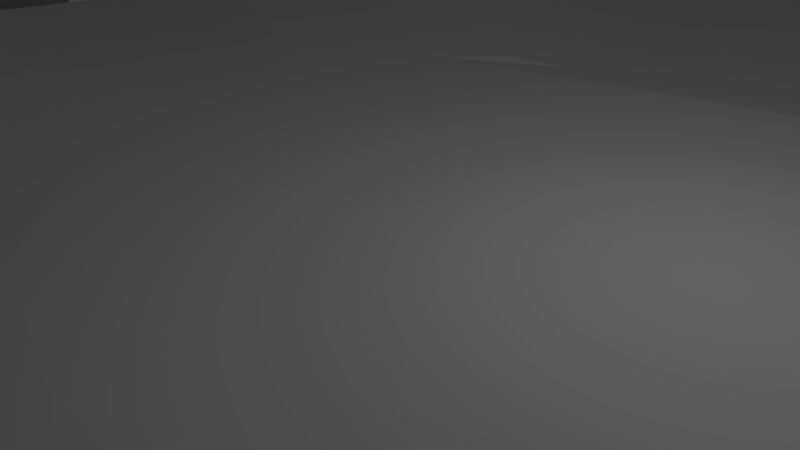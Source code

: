 # Source: Hub_world.blend  (saved by Blender 2.79.0; exported with 4.5.12 LTS)
import bpy
from mathutils import Matrix  # noqa: F401  (used for matrix-valued properties, if any)

bpy.ops.wm.read_factory_settings(use_empty=True)
scene = bpy.context.scene
scene.name = 'Scene'

# ---- collections
col_collection_1 = bpy.data.collections.new('Collection 1'); scene.collection.children.link(col_collection_1)

# ---- world
world_world = bpy.data.worlds.new('World'); scene.world = world_world
world_world.color = (0.05088, 0.05088, 0.05088)
world_world.use_sun_shadow = False
world_world.sun_shadow_jitter_overblur = 0.0
world_world.cycles.sampling_method = 'MANUAL'

# ---- cameras
cam_camera = bpy.data.cameras.new('Camera')
cam_camera.clip_end = 100.0
cam_camera.lens = 35.0
cam_camera.sensor_width = 32.0
cam_camera.sensor_height = 18.0
cam_camera.ortho_scale = 7.314
cam_camera.dof.focus_distance = 0.0
cam_camera.dof.aperture_fstop = 128.0

# ---- lights
light_lamp = bpy.data.lights.new('Lamp', 'POINT')
light_lamp.transmission_factor = 0.0
light_lamp.cutoff_distance = 30.0
light_lamp.energy = 100.0
light_lamp.shadow_buffer_clip_start = 1.001
light_lamp.shadow_soft_size = 0.1
light_lamp.shadow_maximum_resolution = 0.006
light_lamp.use_absolute_resolution = True

# ---- meshes
me_sphere_002 = bpy.data.meshes.new('Sphere.002')
me_sphere_002.from_pydata([(1.389, 2.148, 0.09571), (1.726, 2.78, -0.2669), (1.766, 2.042, 0.09571), (2.233, 2.202, -0.2669), (2.702, 0.5368, -0.446), (2.75, 0.04667, -0.446), (-1.711, -2.194, 0.09571), (-1.727, -2.623, -0.2669), (-2.128, -1.852, 0.09571), (-2.202, -2.233, -0.2669), (-2.587, -0.5361, -0.4031), (-2.656, -0.01391, -0.4199), (1.401, 2.209, 1.637), (1.758, 2.592, 1.472), (1.766, 1.909, 1.637), (2.233, 2.202, 1.472), (-1.664, -2.469, 1.637), (-1.727, -2.623, 1.472), (-2.081, -2.126, 1.637), (-2.202, -2.233, 1.472), (3.45, 0.6653, -0.446), (3.498, 0.1752, -0.446), (-3.433, -0.6813, -0.4031), (-3.502, -0.1591, -0.4199), (2.921, 0.3006, 2.79), (2.891, 0.6045, 2.79), (-2.993, -0.224, 2.808), (-2.962, -0.4553, 2.815), (3.248, 0.3568, 2.79), (3.218, 0.6607, 2.79), (-3.254, -0.2687, 2.808), (-3.223, -0.5001, 2.815)], [], [(3, 1, 13, 15), (10, 11, 26, 27), (7, 6, 16, 17), (13, 12, 14, 15), (17, 16, 18, 19), (6, 8, 18, 16), (2, 3, 15, 14), (8, 9, 19, 18), (0, 2, 14, 12), (9, 7, 17, 19), (1, 0, 12, 13), (20, 4, 25, 29), (27, 26, 30, 31), (25, 24, 28, 29), (21, 20, 29, 28), (5, 21, 28, 24), (11, 23, 30, 26), (4, 5, 24, 25), (22, 10, 27, 31), (23, 22, 31, 30)])
me_sphere_002.use_remesh_preserve_volume = False
me_sphere_002.use_remesh_preserve_attributes = False
me_sphere_002.use_mirror_vertex_groups = False
me_sphere_002.update()
me_sphere_001 = bpy.data.meshes.new('Sphere.001')
me_sphere_001.from_pydata([(1.06, 1.907, -0.2457), (1.018, 2.07, -0.5766), (0.8059, 2.157, -0.7756), (1.147, 1.145, -0.2292), (1.389, 2.148, 0.09571), (1.726, 2.78, -0.2669), (1.364, 1.332, -0.2292), (1.766, 2.042, 0.09571), (2.233, 2.202, -0.2669), (2.128, 1.394, -0.1797), (2.105, 1.381, -0.5766), (1.802, 1.178, -0.7756), (2.363, 0.9547, -0.1797), (2.337, 0.9464, -0.5766), (2.382, 0.4779, -0.2226), (2.702, 0.5368, -0.446), (2.123, 0.4038, -0.7756), (2.43, -0.01801, -0.2226), (2.75, 0.04667, -0.446), (2.164, -0.01537, -0.7756), (2.507, -0.5139, -0.1797), (2.48, -0.5052, -0.5766), (-0.9584, -2.366, -0.1797), (-0.9453, -2.336, -0.5766), (-0.8064, -2.0, -0.7756), (-1.046, -1.604, -0.2292), (-1.711, -2.194, 0.09571), (-1.727, -2.623, -0.2669), (-1.335, -1.367, -0.2292), (-2.128, -1.852, 0.09571), (-2.202, -2.233, -0.2669), (-2.099, -1.43, -0.1797), (-2.073, -1.411, -0.5766), (-1.771, -1.209, -0.7756), (-2.334, -0.9907, -0.1797), (-2.305, -0.9765, -0.5766), (-2.312, -0.5081, -0.2437), (-2.587, -0.5361, -0.4031), (-2.091, -0.4345, -0.7756), (-2.382, 0.01673, -0.2608), (-2.656, -0.01391, -0.4199), (-2.133, -0.01537, -0.7756), (-2.479, 0.4779, -0.1797), (-2.448, 0.4751, -0.5766), (1.401, 2.209, 1.637), (1.758, 2.592, 1.472), (1.766, 1.909, 1.637), (2.233, 2.202, 1.472), (-1.664, -2.469, 1.637), (-1.727, -2.623, 1.472), (-2.081, -2.126, 1.637), (-2.202, -2.233, 1.472), (3.45, 0.6653, -0.446), (3.231, 0.594, -0.7756), (3.498, 0.1752, -0.446), (3.273, 0.1748, -0.7756), (-3.433, -0.6813, -0.4031), (-3.142, -0.6149, -0.7756), (-3.502, -0.1591, -0.4199), (-3.183, -0.1957, -0.7756), (2.921, 0.3006, 2.79), (2.891, 0.6045, 2.79), (-2.993, -0.224, 2.808), (-2.962, -0.4553, 2.815), (3.248, 0.3568, 2.79), (3.218, 0.6607, 2.79), (-3.254, -0.2687, 2.808), (-3.223, -0.5001, 2.815)], [], [(1, 0, 3, 4), (2, 1, 4, 5), (8, 5, 45, 47), (4, 3, 6, 7), (7, 6, 9, 10), (8, 7, 10, 11), (13, 12, 14, 15), (37, 40, 62, 63), (18, 17, 20, 21), (23, 22, 25, 26), (24, 23, 26, 27), (26, 25, 28, 29), (27, 26, 48, 49), (29, 28, 31, 32), (30, 29, 32, 33), (35, 34, 36, 37), (38, 37, 56, 57), (40, 39, 42, 43), (37, 36, 39, 40), (15, 14, 17, 18), (45, 44, 46, 47), (49, 48, 50, 51), (26, 29, 50, 48), (7, 8, 47, 46), (29, 30, 51, 50), (4, 7, 46, 44), (30, 27, 49, 51), (5, 4, 44, 45), (53, 52, 54, 55), (57, 56, 58, 59), (18, 19, 55, 54), (40, 41, 59, 58), (19, 16, 53, 55), (41, 38, 57, 59), (16, 15, 52, 53), (52, 15, 61, 65), (63, 62, 66, 67), (61, 60, 64, 65), (54, 52, 65, 64), (18, 54, 64, 60), (40, 58, 66, 62), (15, 18, 60, 61), (56, 37, 63, 67), (58, 56, 67, 66)])
me_sphere_001.use_remesh_preserve_volume = False
me_sphere_001.use_remesh_preserve_attributes = False
me_sphere_001.use_mirror_vertex_groups = False
me_sphere_001.update()
me_sphere = bpy.data.meshes.new('Sphere')
me_sphere.from_pydata([(0.01271, 0.7275, -0.1349), (0.01583, 1.302, -1.219), (0.1483, 0.7165, -0.1079), (0.5102, 2.475, -0.2518), (0.5062, 2.449, -0.5766), (0.435, 2.092, -0.7756), (0.2728, 1.277, -1.219), (0.1246, 0.5315, -1.438), (0.04481, 0.1303, -1.827), (0.2826, 0.6758, -0.1018), (1.06, 1.907, -0.2457), (1.018, 2.07, -0.5766), (0.8059, 2.157, -0.7756), (0.5199, 1.202, -1.219), (0.2292, 0.4998, -1.438), (0.07268, 0.1219, -1.827), (0.412, 0.5776, -0.1061), (1.147, 1.145, -0.2292), (1.726, 2.78, -0.2669), (0.7476, 1.08, -1.219), (0.3256, 0.4482, -1.438), (0.09836, 0.1082, -1.827), (0.5205, 0.4885, -0.1061), (1.364, 1.332, -0.2292), (2.233, 2.202, -0.2669), (0.9472, 0.9161, -1.219), (0.4101, 0.3789, -1.438), (0.1209, 0.08968, -1.827), (0.6096, 0.38, -0.1061), (2.128, 1.394, -0.1797), (2.105, 1.381, -0.5766), (1.802, 1.178, -0.7756), (1.111, 0.7164, -1.219), (0.4794, 0.2944, -1.438), (0.1394, 0.06717, -1.827), (0.6758, 0.2561, -0.1061), (2.363, 0.9547, -0.1797), (2.337, 0.9464, -0.5766), (2.001, 0.8068, -0.7756), (1.233, 0.4887, -1.219), (0.5309, 0.198, -1.438), (0.1531, 0.04148, -1.827), (0.7166, 0.1217, -0.1061), (2.382, 0.4779, -0.2226), (2.702, 0.5368, -0.446), (2.123, 0.4038, -0.7756), (1.308, 0.2416, -1.219), (0.5627, 0.09341, -1.438), (0.1615, 0.01362, -1.827), (0.7303, -0.01801, -0.1061), (2.43, -0.01801, -0.2226), (2.75, 0.04667, -0.446), (2.164, -0.01537, -0.7756), (1.333, -0.01537, -1.219), (0.5734, -0.01537, -1.438), (0.1644, -0.01537, -1.827), (0.7166, -0.1578, -0.1061), (2.507, -0.5139, -0.1797), (2.48, -0.5052, -0.5766), (2.123, -0.4345, -0.7756), (1.308, -0.2723, -1.219), (0.5627, -0.1241, -1.438), (0.1615, -0.04435, -1.827), (0.6758, -0.2921, -0.1061), (2.363, -0.9907, -0.1797), (2.337, -0.9765, -0.5766), (2.001, -0.8376, -0.7756), (1.233, -0.5194, -1.219), (0.5309, -0.2287, -1.438), (0.1531, -0.07222, -1.827), (0.6096, -0.416, -0.1061), (2.965, -1.88, -0.1058), (2.351, -1.538, -0.5118), (1.436, -1.017, -0.6129), (1.111, -0.7472, -1.219), (0.4794, -0.3251, -1.438), (0.1394, -0.0979, -1.827), (0.5205, -0.5245, -0.1061), (2.531, -2.409, -0.1058), (2.005, -1.96, -0.5118), (1.22, -1.28, -0.6129), (0.9472, -0.9468, -1.219), (0.4101, -0.4096, -1.438), (0.1209, -0.1204, -1.827), (0.412, -0.6136, -0.1061), (1.426, -2.131, -0.1797), (1.524, -2.757, -0.5766), (1.297, -2.31, -0.7756), (0.7476, -1.111, -1.219), (0.3256, -0.479, -1.438), (0.09836, -0.1389, -1.827), (0.2897, -0.6826, -0.1061), (0.987, -2.366, -0.1797), (1.09, -2.99, -0.5766), (0.9253, -2.509, -0.7756), (0.5199, -1.232, -1.219), (0.2292, -0.5305, -1.438), (0.07268, -0.1526, -1.827), (0.2205, -0.7178, -0.1061), (0.6016, -2.292, -0.1797), (0.5062, -2.238, -0.5766), (0.435, -2.123, -0.7756), (0.2728, -1.307, -1.219), (0.1246, -0.5622, -1.438), (0.04481, -0.1611, -1.827), (0.07736, -0.7343, -0.1061), (0.01431, -2.341, -0.1797), (0.01608, -2.287, -0.5766), (0.01583, -2.164, -0.7756), (0.01583, -1.333, -1.219), (0.01583, -0.5729, -1.438), (0.01583, -0.1639, -1.827), (-0.1591, -0.7206, -0.1061), (-0.6109, -2.511, -0.1797), (-0.474, -2.479, -0.5766), (-0.4033, -2.123, -0.7756), (-0.2411, -1.307, -1.219), (-0.09295, -0.5622, -1.438), (-0.01315, -0.1611, -1.827), (-0.2601, -0.6798, -0.1061), (-0.9584, -2.366, -0.1797), (-0.9453, -2.336, -0.5766), (-0.8064, -2.0, -0.7756), (-0.4883, -1.232, -1.219), (-0.1975, -0.5305, -1.438), (-0.04102, -0.1526, -1.827), (-0.384, -0.6136, -0.1061), (-1.046, -1.604, -0.2292), (-1.727, -2.623, -0.2669), (-0.716, -1.111, -1.219), (-0.2939, -0.479, -1.438), (-0.06671, -0.1389, -1.827), (-0.4925, -0.5245, -0.1061), (-1.335, -1.367, -0.2292), (-2.202, -2.233, -0.2669), (-0.9156, -0.9468, -1.219), (-0.3784, -0.4096, -1.438), (-0.08922, -0.1204, -1.827), (-0.5816, -0.416, -0.1061), (-2.099, -1.43, -0.1797), (-2.073, -1.411, -0.5766), (-1.771, -1.209, -0.7756), (-1.079, -0.7472, -1.219), (-0.4478, -0.3251, -1.438), (-0.1077, -0.0979, -1.827), (-0.6478, -0.2921, -0.1061), (-2.334, -0.9907, -0.1797), (-2.305, -0.9765, -0.5766), (-1.969, -0.8376, -0.7756), (-1.201, -0.5194, -1.219), (-0.4993, -0.2287, -1.438), (-0.1214, -0.07222, -1.827), (-0.6885, -0.1578, -0.1061), (-2.312, -0.5081, -0.2437), (-2.587, -0.5361, -0.4031), (-2.091, -0.4345, -0.7756), (-1.276, -0.2723, -1.219), (-0.531, -0.1241, -1.438), (-0.1299, -0.04435, -1.827), (-0.7023, -0.01801, -0.1061), (-2.382, 0.01673, -0.2608), (-2.656, -0.01391, -0.4199), (-2.133, -0.01537, -0.7756), (-1.301, -0.01537, -1.219), (-0.5417, -0.01537, -1.438), (-0.1327, -0.01537, -1.827), (-0.6885, 0.1217, -0.1061), (-2.479, 0.4779, -0.1797), (-2.448, 0.4751, -0.5766), (-2.091, 0.4038, -0.7756), (-1.276, 0.2416, -1.219), (-0.531, 0.09341, -1.438), (-0.1299, 0.01362, -1.827), (-0.6478, 0.2561, -0.1061), (-3.157, 1.392, -0.1058), (-2.542, 1.078, -0.5118), (-1.614, 0.6135, -0.6129), (-1.201, 0.4887, -1.219), (-0.4993, 0.198, -1.438), (-0.1214, 0.04148, -1.827), (-0.5816, 0.38, -0.1061), (-2.835, 1.995, -0.1058), (-2.285, 1.56, -0.5118), (-1.453, 0.9139, -0.6129), (-1.079, 0.7164, -1.219), (-0.4478, 0.2944, -1.438), (-0.1077, 0.06717, -1.827), (-0.5036, 0.4933, -0.1313), (-1.783, 1.779, -0.1797), (-1.76, 1.761, -0.5766), (-1.503, 1.504, -0.7756), (-0.9156, 0.916, -1.219), (-0.3784, 0.3789, -1.438), (-0.08922, 0.08968, -1.827), (-0.3998, 0.607, -0.139), (-1.4, 2.099, -0.2446), (-1.474, 2.624, -0.5766), (-1.271, 2.312, -0.7756), (-0.716, 1.08, -1.219), (-0.2939, 0.4482, -1.438), (-0.06671, 0.1082, -1.827), (-0.2678, 0.6948, -0.1437), (-0.9566, 2.326, -0.2229), (-1.04, 2.857, -0.5766), (-0.8992, 2.51, -0.7756), (-0.4882, 1.202, -1.219), (-0.1975, 0.4998, -1.438), (-0.04102, 0.1219, -1.827), (-0.1146, 0.7147, -0.1669), (-0.4839, 2.217, -0.223), (-0.474, 2.15, -0.5766), (-0.4033, 2.092, -0.7756), (-0.2411, 1.277, -1.219), (-0.09295, 0.5315, -1.438), (-0.01315, 0.1303, -1.827), (0.01172, 2.267, -0.2345), (0.01608, 2.199, -0.5766), (0.01583, 2.133, -0.7756), (0.01583, 0.5422, -1.438), (0.01583, 0.1332, -1.827), (-3.142, -0.6149, -0.7756), (-3.183, -0.1957, -0.7756), (1.06, 1.907, -0.2457), (1.018, 2.07, -0.5766), (0.8059, 2.157, -0.7756), (1.147, 1.145, -0.2292), (1.389, 2.148, 0.09571), (1.726, 2.78, -0.2669), (1.364, 1.332, -0.2292), (1.766, 2.042, 0.09571), (2.233, 2.202, -0.2669), (2.128, 1.394, -0.1797), (2.105, 1.381, -0.5766), (1.802, 1.178, -0.7756), (2.363, 0.9547, -0.1797), (2.337, 0.9464, -0.5766), (2.382, 0.4779, -0.2226), (2.702, 0.5368, -0.446), (2.123, 0.4038, -0.7756), (2.43, -0.01801, -0.2226), (2.75, 0.04667, -0.446), (2.164, -0.01537, -0.7756), (2.507, -0.5139, -0.1797), (2.48, -0.5052, -0.5766), (-0.9584, -2.366, -0.1797), (-0.9453, -2.336, -0.5766), (-0.8064, -2.0, -0.7756), (-1.046, -1.604, -0.2292), (-1.711, -2.194, 0.09571), (-1.727, -2.623, -0.2669), (-1.335, -1.367, -0.2292), (-2.128, -1.852, 0.09571), (-2.202, -2.233, -0.2669), (-2.099, -1.43, -0.1797), (-2.073, -1.411, -0.5766), (-1.771, -1.209, -0.7756), (-2.334, -0.9907, -0.1797), (-2.305, -0.9765, -0.5766), (-2.312, -0.5081, -0.2437), (-2.587, -0.5361, -0.4031), (-2.091, -0.4345, -0.7756), (-2.382, 0.01673, -0.2608), (-2.656, -0.01391, -0.4199), (-2.133, -0.01537, -0.7756), (-2.479, 0.4779, -0.1797), (-2.448, 0.4751, -0.5766), (3.45, 0.6653, -0.446), (3.231, 0.594, -0.7756), (3.498, 0.1752, -0.446), (3.273, 0.1748, -0.7756), (-3.433, -0.6813, -0.4031), (-3.142, -0.6149, -0.7756), (-3.502, -0.1591, -0.4199), (-3.183, -0.1957, -0.7756)], [], [(217, 216, 4, 5), (1, 217, 5, 6), (218, 1, 6, 7), (219, 218, 7, 8), (216, 215, 3, 4), (4, 3, 10, 11), (5, 4, 11, 12), (6, 5, 12, 13), (7, 6, 13, 14), (8, 7, 14, 15), (15, 14, 20, 21), (13, 12, 18, 19), (14, 13, 19, 20), (19, 18, 24, 25), (20, 19, 25, 26), (21, 20, 26, 27), (25, 24, 31, 32), (26, 25, 32, 33), (27, 26, 33, 34), (31, 30, 37, 38), (32, 31, 38, 39), (33, 32, 39, 40), (34, 33, 40, 41), (30, 29, 36, 37), (38, 37, 44, 45), (39, 38, 45, 46), (40, 39, 46, 47), (41, 40, 47, 48), (46, 45, 52, 53), (47, 46, 53, 54), (48, 47, 54, 55), (52, 51, 58, 59), (53, 52, 59, 60), (54, 53, 60, 61), (55, 54, 61, 62), (61, 60, 67, 68), (62, 61, 68, 69), (58, 57, 64, 65), (59, 58, 65, 66), (60, 59, 66, 67), (65, 64, 71, 72), (66, 65, 72, 73), (67, 66, 73, 74), (68, 67, 74, 75), (69, 68, 75, 76), (75, 74, 81, 82), (76, 75, 82, 83), (72, 71, 78, 79), (73, 72, 79, 80), (74, 73, 80, 81), (79, 78, 85, 86), (80, 79, 86, 87), (81, 80, 87, 88), (82, 81, 88, 89), (83, 82, 89, 90), (90, 89, 96, 97), (86, 85, 92, 93), (88, 87, 94, 95), (89, 88, 95, 96), (93, 92, 99, 100), (94, 93, 100, 101), (95, 94, 101, 102), (96, 95, 102, 103), (97, 96, 103, 104), (104, 103, 110, 111), (101, 100, 107, 108), (102, 101, 108, 109), (103, 102, 109, 110), (108, 107, 114, 115), (109, 108, 115, 116), (110, 109, 116, 117), (111, 110, 117, 118), (107, 106, 113, 114), (114, 113, 120, 121), (115, 114, 121, 122), (116, 115, 122, 123), (117, 116, 123, 124), (118, 117, 124, 125), (123, 122, 128, 129), (124, 123, 129, 130), (125, 124, 130, 131), (129, 128, 134, 135), (130, 129, 135, 136), (131, 130, 136, 137), (135, 134, 141, 142), (136, 135, 142, 143), (137, 136, 143, 144), (140, 139, 146, 147), (141, 140, 147, 148), (142, 141, 148, 149), (143, 142, 149, 150), (144, 143, 150, 151), (150, 149, 156, 157), (151, 150, 157, 158), (148, 147, 154, 155), (149, 148, 155, 156), (156, 155, 162, 163), (157, 156, 163, 164), (158, 157, 164, 165), (164, 163, 170, 171), (165, 164, 171, 172), (162, 161, 168, 169), (163, 162, 169, 170), (168, 167, 174, 175), (169, 168, 175, 176), (170, 169, 176, 177), (171, 170, 177, 178), (172, 171, 178, 179), (179, 178, 185, 186), (175, 174, 181, 182), (176, 175, 182, 183), (177, 176, 183, 184), (178, 177, 184, 185), (183, 182, 189, 190), (184, 183, 190, 191), (185, 184, 191, 192), (186, 185, 192, 193), (182, 181, 188, 189), (189, 188, 195, 196), (190, 189, 196, 197), (191, 190, 197, 198), (192, 191, 198, 199), (193, 192, 199, 200), (198, 197, 204, 205), (199, 198, 205, 206), (200, 199, 206, 207), (196, 195, 202, 203), (203, 202, 209, 210), (204, 203, 210, 211), (205, 204, 211, 212), (206, 205, 212, 213), (207, 206, 213, 214), (212, 211, 217, 1), (213, 212, 1, 218), (214, 213, 218, 219), (8, 15, 21, 27, 34, 41, 48, 55, 62, 69, 76, 83, 90, 97, 104, 111, 118, 125, 131, 137, 144, 151, 158, 165, 172, 179, 186, 193, 200, 207, 214, 219), (211, 210, 216, 217), (2, 0, 208, 201, 194, 187, 180, 173, 166, 159, 152, 145, 138, 132, 126, 119, 112, 105, 98, 91, 84, 77, 70, 63, 56, 49, 42, 35, 28, 22, 16, 9), (100, 99, 106, 107), (210, 209, 215, 216), (209, 208, 0, 215), (201, 208, 209, 202), (194, 201, 202, 195), (187, 194, 195, 188), (180, 187, 188, 181), (173, 180, 181, 174), (167, 166, 173, 174), (159, 166, 167, 160), (160, 153, 152, 159), (145, 152, 153, 146), (146, 139, 138, 145), (132, 138, 139, 133), (126, 132, 133, 127), (119, 126, 127, 120), (112, 119, 120, 113), (105, 112, 113, 106), (98, 105, 106, 99), (92, 91, 98, 99), (84, 91, 92, 85), (78, 77, 84, 85), (70, 77, 78, 71), (71, 64, 63, 70), (56, 63, 64, 57), (57, 50, 49, 56), (42, 49, 50, 43), (9, 16, 17, 10), (16, 22, 23, 17), (22, 28, 29, 23), (28, 35, 36, 29), (35, 42, 43, 36), (3, 2, 9, 10), (0, 2, 3, 215), (162, 155, 220, 221), (197, 196, 203, 204), (87, 86, 93, 94), (223, 222, 225, 226), (224, 223, 226, 227), (226, 225, 228, 229), (229, 228, 231, 232), (230, 229, 232, 233), (235, 234, 236, 237), (240, 239, 242, 243), (245, 244, 247, 248), (246, 245, 248, 249), (248, 247, 250, 251), (251, 250, 253, 254), (252, 251, 254, 255), (257, 256, 258, 259), (260, 259, 270, 271), (262, 261, 264, 265), (259, 258, 261, 262), (237, 236, 239, 240), (267, 266, 268, 269), (271, 270, 272, 273), (240, 241, 269, 268), (262, 263, 273, 272), (238, 237, 266, 267)])
me_sphere.use_remesh_preserve_volume = False
me_sphere.use_remesh_preserve_attributes = False
me_sphere.use_mirror_vertex_groups = False
me_sphere.update()

# ---- objects
ob_sphere_002 = bpy.data.objects.new('Sphere.002', me_sphere_002)
ob_sphere_001 = bpy.data.objects.new('Sphere.001', me_sphere_001)
ob_sphere = bpy.data.objects.new('Sphere', me_sphere)
ob_lamp = bpy.data.objects.new('Lamp', light_lamp)
ob_camera = bpy.data.objects.new('Camera', cam_camera)

# ---- transforms, parenting, visibility, modifiers, constraints
ob_sphere_002.location = (1.583, 1.789, 1.825)
ob_sphere_002.rotation_euler = (0.0, -0.0, -0.17)
ob_sphere_002.scale = (8.642, 8.642, 8.642)
ob_sphere_002.lineart.crease_threshold = 0.0
ob_sphere_001.location = (1.583, 1.789, 1.825)
ob_sphere_001.rotation_euler = (0.0, -0.0, -0.17)
ob_sphere_001.scale = (8.642, 8.642, 8.642)
ob_sphere_001.lineart.crease_threshold = 0.0
ob_sphere.location = (1.583, 1.789, 1.825)
ob_sphere.rotation_euler = (0.0, -0.0, -0.17)
ob_sphere.scale = (8.642, 8.642, 8.642)
ob_sphere.lineart.crease_threshold = 0.0
ob_lamp.location = (4.076, 1.005, 5.904)
ob_lamp.rotation_euler = (0.6503, 0.05522, 1.866)
ob_lamp.lock_rotations_4d = False
ob_lamp.empty_display_type = 'ARROWS'
ob_lamp.color = (0.0, 0.0, 0.0, 0.0)
ob_lamp.lineart.crease_threshold = 0.0
ob_camera.location = (7.481, -6.508, 5.344)
ob_camera.rotation_euler = (1.109, 0.0, 0.8149)
ob_camera.lock_rotations_4d = False
ob_camera.empty_display_type = 'ARROWS'
ob_camera.color = (0.0, 0.0, 0.0, 0.0)
ob_camera.display_type = 'WIRE'
ob_camera.lineart.crease_threshold = 0.0

# ---- collection membership
col_collection_1.objects.link(ob_sphere_002)
col_collection_1.objects.link(ob_sphere_001)
col_collection_1.objects.link(ob_sphere)
col_collection_1.objects.link(ob_lamp)
col_collection_1.objects.link(ob_camera)

# ---- scene / render settings (as saved in the file)
scene.camera = ob_camera
scene.frame_start = 1; scene.frame_end = 250; scene.frame_set(1)
scene.render.engine = 'BLENDER_EEVEE_NEXT'
scene.render.resolution_percentage = 50
scene.render.dither_intensity = 0.0
scene.cycles.use_denoising = False
scene.cycles.samples = 128
scene.cycles.sampling_pattern = 'TABULATED_SOBOL'
scene.cycles.use_adaptive_sampling = False
scene.cycles.use_light_tree = False
scene.cycles.blur_glossy = 0.0
scene.cycles.sample_clamp_indirect = 0.0
scene.view_settings.view_transform = 'Standard'
bpy.context.view_layer.update()
